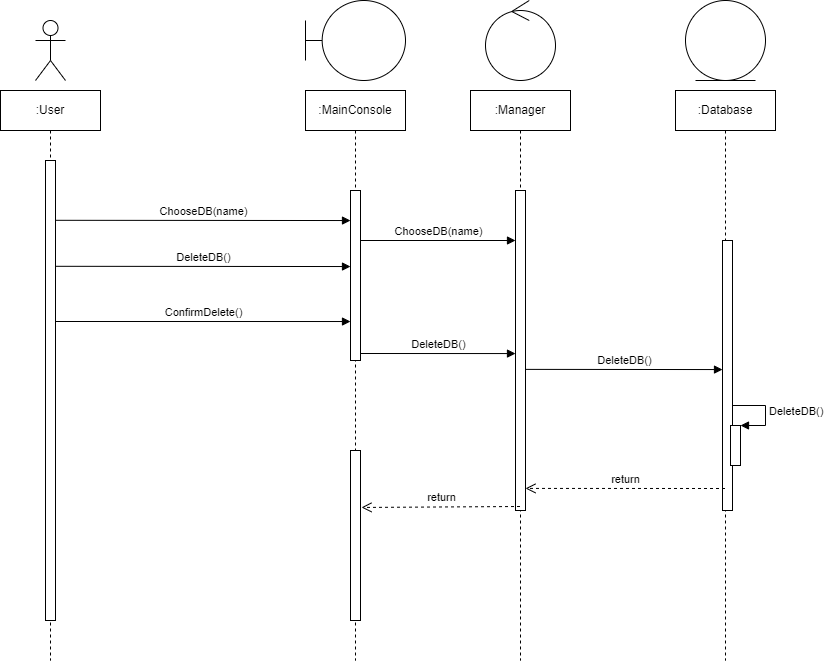

The diagram above was exported from draw.io. Its source (the exported page's mxGraphModel, read from the mxfile embedded in the PNG):
<mxGraphModel dx="1662" dy="798" grid="1" gridSize="10" guides="1" tooltips="1" connect="1" arrows="1" fold="1" page="1" pageScale="1" pageWidth="827" pageHeight="1169" math="0" shadow="0">
  <root>
    <mxCell id="0" />
    <mxCell id="1" parent="0" />
    <mxCell id="Y6Uwyh8iN7IF8fAfsCtN-1" value="" style="shape=umlActor;verticalLabelPosition=bottom;verticalAlign=top;html=1;" parent="1" vertex="1">
      <mxGeometry x="130" y="170" width="30" height="60" as="geometry" />
    </mxCell>
    <mxCell id="Y6Uwyh8iN7IF8fAfsCtN-2" value=":User" style="shape=umlLifeline;perimeter=lifelinePerimeter;whiteSpace=wrap;html=1;container=1;collapsible=0;recursiveResize=0;outlineConnect=0;" parent="1" vertex="1">
      <mxGeometry x="95" y="240" width="100" height="570" as="geometry" />
    </mxCell>
    <mxCell id="Y6Uwyh8iN7IF8fAfsCtN-3" value="" style="html=1;points=[];perimeter=orthogonalPerimeter;" parent="Y6Uwyh8iN7IF8fAfsCtN-2" vertex="1">
      <mxGeometry x="45" y="70" width="10" height="460" as="geometry" />
    </mxCell>
    <mxCell id="Y6Uwyh8iN7IF8fAfsCtN-5" value="ConfirmDelete()" style="html=1;verticalAlign=bottom;endArrow=block;rounded=0;entryX=0;entryY=0.706;entryDx=0;entryDy=0;entryPerimeter=0;" parent="Y6Uwyh8iN7IF8fAfsCtN-2" edge="1">
      <mxGeometry width="80" relative="1" as="geometry">
        <mxPoint x="55" y="231" as="sourcePoint" />
        <mxPoint x="350" y="231.01999999999998" as="targetPoint" />
      </mxGeometry>
    </mxCell>
    <mxCell id="Y6Uwyh8iN7IF8fAfsCtN-7" value="" style="shape=umlBoundary;whiteSpace=wrap;html=1;" parent="1" vertex="1">
      <mxGeometry x="400" y="150" width="100" height="80" as="geometry" />
    </mxCell>
    <mxCell id="Y6Uwyh8iN7IF8fAfsCtN-8" value="" style="ellipse;shape=umlControl;whiteSpace=wrap;html=1;" parent="1" vertex="1">
      <mxGeometry x="580" y="150" width="70" height="80" as="geometry" />
    </mxCell>
    <mxCell id="Y6Uwyh8iN7IF8fAfsCtN-14" value=":MainConsole" style="shape=umlLifeline;perimeter=lifelinePerimeter;whiteSpace=wrap;html=1;container=1;collapsible=0;recursiveResize=0;outlineConnect=0;" parent="1" vertex="1">
      <mxGeometry x="400" y="240" width="100" height="570" as="geometry" />
    </mxCell>
    <mxCell id="Y6Uwyh8iN7IF8fAfsCtN-15" value="" style="html=1;points=[];perimeter=orthogonalPerimeter;" parent="Y6Uwyh8iN7IF8fAfsCtN-14" vertex="1">
      <mxGeometry x="45" y="100" width="10" height="170" as="geometry" />
    </mxCell>
    <mxCell id="Y6Uwyh8iN7IF8fAfsCtN-16" value=":Manager" style="shape=umlLifeline;perimeter=lifelinePerimeter;whiteSpace=wrap;html=1;container=1;collapsible=0;recursiveResize=0;outlineConnect=0;" parent="1" vertex="1">
      <mxGeometry x="565" y="240" width="100" height="570" as="geometry" />
    </mxCell>
    <mxCell id="Y6Uwyh8iN7IF8fAfsCtN-17" value="" style="html=1;points=[];perimeter=orthogonalPerimeter;" parent="Y6Uwyh8iN7IF8fAfsCtN-16" vertex="1">
      <mxGeometry x="45" y="100" width="10" height="320" as="geometry" />
    </mxCell>
    <mxCell id="Y6Uwyh8iN7IF8fAfsCtN-18" value="DeleteDB()" style="html=1;verticalAlign=bottom;endArrow=block;rounded=0;entryX=0;entryY=0.118;entryDx=0;entryDy=0;entryPerimeter=0;" parent="Y6Uwyh8iN7IF8fAfsCtN-16" edge="1">
      <mxGeometry width="80" relative="1" as="geometry">
        <mxPoint x="-110" y="263" as="sourcePoint" />
        <mxPoint x="45" y="263.05999999999995" as="targetPoint" />
      </mxGeometry>
    </mxCell>
    <mxCell id="Y6Uwyh8iN7IF8fAfsCtN-21" value="return" style="html=1;verticalAlign=bottom;endArrow=open;dashed=1;endSize=8;rounded=0;entryX=1.1;entryY=0.335;entryDx=0;entryDy=0;entryPerimeter=0;" parent="1" edge="1" target="7T800IGsKKF_yV1mGwHq-1">
      <mxGeometry relative="1" as="geometry">
        <mxPoint x="614.5" y="656" as="sourcePoint" />
        <mxPoint x="310" y="710" as="targetPoint" />
      </mxGeometry>
    </mxCell>
    <mxCell id="Y6Uwyh8iN7IF8fAfsCtN-23" value="" style="ellipse;shape=umlEntity;whiteSpace=wrap;html=1;" parent="1" vertex="1">
      <mxGeometry x="780" y="150" width="80" height="80" as="geometry" />
    </mxCell>
    <mxCell id="Y6Uwyh8iN7IF8fAfsCtN-46" value=":Database" style="shape=umlLifeline;perimeter=lifelinePerimeter;whiteSpace=wrap;html=1;container=1;collapsible=0;recursiveResize=0;outlineConnect=0;" parent="1" vertex="1">
      <mxGeometry x="770" y="240" width="100" height="570" as="geometry" />
    </mxCell>
    <mxCell id="Y6Uwyh8iN7IF8fAfsCtN-47" value="" style="html=1;points=[];perimeter=orthogonalPerimeter;" parent="Y6Uwyh8iN7IF8fAfsCtN-46" vertex="1">
      <mxGeometry x="47" y="150" width="10" height="270" as="geometry" />
    </mxCell>
    <mxCell id="Y6Uwyh8iN7IF8fAfsCtN-49" value="" style="html=1;points=[];perimeter=orthogonalPerimeter;" parent="Y6Uwyh8iN7IF8fAfsCtN-46" vertex="1">
      <mxGeometry x="55" y="335" width="10" height="40" as="geometry" />
    </mxCell>
    <mxCell id="Y6Uwyh8iN7IF8fAfsCtN-50" value="&lt;span style=&quot;text-align: center;&quot;&gt;DeleteDB()&lt;/span&gt;" style="edgeStyle=orthogonalEdgeStyle;html=1;align=left;spacingLeft=2;endArrow=block;rounded=0;entryX=1;entryY=0;" parent="Y6Uwyh8iN7IF8fAfsCtN-46" source="Y6Uwyh8iN7IF8fAfsCtN-47" target="Y6Uwyh8iN7IF8fAfsCtN-49" edge="1">
      <mxGeometry relative="1" as="geometry">
        <mxPoint x="60" y="315" as="sourcePoint" />
        <Array as="points">
          <mxPoint x="90" y="315" />
          <mxPoint x="90" y="335" />
        </Array>
      </mxGeometry>
    </mxCell>
    <mxCell id="Y6Uwyh8iN7IF8fAfsCtN-48" value="DeleteDB()" style="html=1;verticalAlign=bottom;endArrow=block;rounded=0;entryX=0;entryY=0.478;entryDx=0;entryDy=0;entryPerimeter=0;exitX=1;exitY=0.559;exitDx=0;exitDy=0;exitPerimeter=0;" parent="1" source="Y6Uwyh8iN7IF8fAfsCtN-17" target="Y6Uwyh8iN7IF8fAfsCtN-47" edge="1">
      <mxGeometry width="80" relative="1" as="geometry">
        <mxPoint x="660" y="510" as="sourcePoint" />
        <mxPoint x="955" y="510.02" as="targetPoint" />
      </mxGeometry>
    </mxCell>
    <mxCell id="Y6Uwyh8iN7IF8fAfsCtN-51" value="return" style="html=1;verticalAlign=bottom;endArrow=open;dashed=1;endSize=8;rounded=0;entryX=1;entryY=0.931;entryDx=0;entryDy=0;entryPerimeter=0;" parent="1" edge="1" target="Y6Uwyh8iN7IF8fAfsCtN-17">
      <mxGeometry relative="1" as="geometry">
        <mxPoint x="819.5" y="638" as="sourcePoint" />
        <mxPoint x="700" y="690" as="targetPoint" />
      </mxGeometry>
    </mxCell>
    <mxCell id="Y6Uwyh8iN7IF8fAfsCtN-4" value="DeleteDB()" style="html=1;verticalAlign=bottom;endArrow=block;rounded=0;exitX=1;exitY=0.18;exitDx=0;exitDy=0;exitPerimeter=0;entryX=0;entryY=0.312;entryDx=0;entryDy=0;entryPerimeter=0;" parent="1" edge="1">
      <mxGeometry width="80" relative="1" as="geometry">
        <mxPoint x="150" y="415.79999999999995" as="sourcePoint" />
        <mxPoint x="445" y="416.03999999999996" as="targetPoint" />
      </mxGeometry>
    </mxCell>
    <mxCell id="7T800IGsKKF_yV1mGwHq-1" value="" style="html=1;points=[];perimeter=orthogonalPerimeter;" vertex="1" parent="1">
      <mxGeometry x="445" y="600" width="10" height="170" as="geometry" />
    </mxCell>
    <mxCell id="7T800IGsKKF_yV1mGwHq-2" value="ChooseDB(name)" style="html=1;verticalAlign=bottom;endArrow=block;rounded=0;exitX=1;exitY=0.18;exitDx=0;exitDy=0;exitPerimeter=0;entryX=0;entryY=0.312;entryDx=0;entryDy=0;entryPerimeter=0;" edge="1" parent="1">
      <mxGeometry width="80" relative="1" as="geometry">
        <mxPoint x="150" y="369.79999999999995" as="sourcePoint" />
        <mxPoint x="445" y="370.03999999999996" as="targetPoint" />
      </mxGeometry>
    </mxCell>
    <mxCell id="7T800IGsKKF_yV1mGwHq-3" value="ChooseDB(name)" style="html=1;verticalAlign=bottom;endArrow=block;rounded=0;exitX=1;exitY=0.18;exitDx=0;exitDy=0;exitPerimeter=0;" edge="1" parent="1">
      <mxGeometry width="80" relative="1" as="geometry">
        <mxPoint x="455" y="389.99999999999994" as="sourcePoint" />
        <mxPoint x="610" y="390" as="targetPoint" />
      </mxGeometry>
    </mxCell>
  </root>
</mxGraphModel>